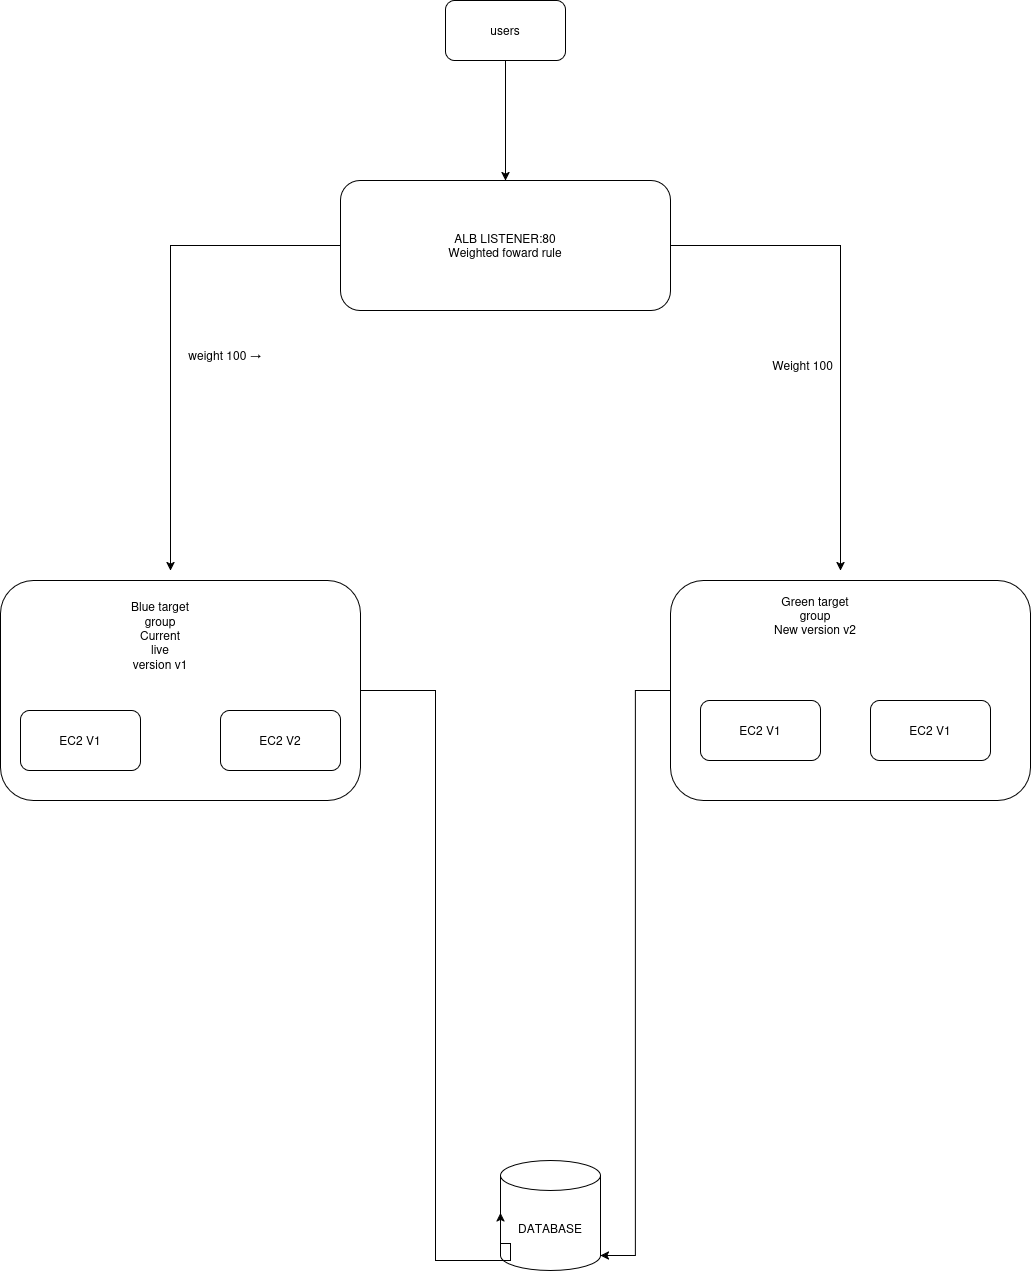

The diagram above was exported from draw.io. Its source (the exported page's mxGraphModel, read from the mxfile embedded in the PNG):
<mxGraphModel dx="1348" dy="795" grid="1" gridSize="10" guides="1" tooltips="1" connect="1" arrows="1" fold="1" page="1" pageScale="1" pageWidth="850" pageHeight="1100" math="0" shadow="0">
  <root>
    <mxCell id="0" />
    <mxCell id="1" parent="0" />
    <mxCell id="FtTMG4rVeJWWVZ4gbI8P-1" parent="1" style="text;html=1;whiteSpace=wrap;strokeColor=none;fillColor=none;align=center;verticalAlign=middle;rounded=0;" value="weight 100 → " vertex="1">
      <mxGeometry height="30" width="90" x="240" y="680" as="geometry" />
    </mxCell>
    <mxCell id="FtTMG4rVeJWWVZ4gbI8P-35" edge="1" parent="1" source="FtTMG4rVeJWWVZ4gbI8P-2" style="edgeStyle=orthogonalEdgeStyle;rounded=0;orthogonalLoop=1;jettySize=auto;html=1;entryX=0.5;entryY=0;entryDx=0;entryDy=0;" target="FtTMG4rVeJWWVZ4gbI8P-4">
      <mxGeometry relative="1" as="geometry" />
    </mxCell>
    <mxCell id="FtTMG4rVeJWWVZ4gbI8P-2" parent="1" style="rounded=1;whiteSpace=wrap;html=1;" value="users" vertex="1">
      <mxGeometry height="60" width="120" x="505" y="340" as="geometry" />
    </mxCell>
    <mxCell id="FtTMG4rVeJWWVZ4gbI8P-33" edge="1" parent="1" source="FtTMG4rVeJWWVZ4gbI8P-4" style="edgeStyle=orthogonalEdgeStyle;rounded=0;orthogonalLoop=1;jettySize=auto;html=1;">
      <mxGeometry relative="1" as="geometry">
        <mxPoint x="230" y="910" as="targetPoint" />
      </mxGeometry>
    </mxCell>
    <mxCell id="FtTMG4rVeJWWVZ4gbI8P-34" edge="1" parent="1" source="FtTMG4rVeJWWVZ4gbI8P-4" style="edgeStyle=orthogonalEdgeStyle;rounded=0;orthogonalLoop=1;jettySize=auto;html=1;">
      <mxGeometry relative="1" as="geometry">
        <mxPoint x="900" y="910" as="targetPoint" />
      </mxGeometry>
    </mxCell>
    <mxCell id="FtTMG4rVeJWWVZ4gbI8P-4" parent="1" style="rounded=1;whiteSpace=wrap;html=1;" value="&lt;div&gt;ALB LISTENER:80&lt;/div&gt;Weighted foward rule" vertex="1">
      <mxGeometry height="130" width="330" x="400" y="520" as="geometry" />
    </mxCell>
    <mxCell id="FtTMG4rVeJWWVZ4gbI8P-11" parent="1" style="rounded=1;whiteSpace=wrap;html=1;" value="" vertex="1">
      <mxGeometry height="220" width="360" x="60" y="920" as="geometry" />
    </mxCell>
    <mxCell id="FtTMG4rVeJWWVZ4gbI8P-13" parent="1" style="text;html=1;whiteSpace=wrap;strokeColor=none;fillColor=none;align=center;verticalAlign=middle;rounded=0;" value="&lt;div&gt;Blue target group&lt;/div&gt;&lt;div&gt;Current live version v1&lt;/div&gt;" vertex="1">
      <mxGeometry height="70" width="60" x="190" y="940" as="geometry" />
    </mxCell>
    <mxCell id="FtTMG4rVeJWWVZ4gbI8P-16" parent="1" style="rounded=1;whiteSpace=wrap;html=1;" value="EC2 V1" vertex="1">
      <mxGeometry height="60" width="120" x="80" y="1050" as="geometry" />
    </mxCell>
    <mxCell id="FtTMG4rVeJWWVZ4gbI8P-21" parent="1" style="rounded=1;whiteSpace=wrap;html=1;" value="EC2 V2" vertex="1">
      <mxGeometry height="60" width="120" x="280" y="1050" as="geometry" />
    </mxCell>
    <mxCell id="FtTMG4rVeJWWVZ4gbI8P-27" parent="1" style="rounded=1;whiteSpace=wrap;html=1;" value="" vertex="1">
      <mxGeometry height="220" width="360" x="730" y="920" as="geometry" />
    </mxCell>
    <mxCell id="FtTMG4rVeJWWVZ4gbI8P-29" parent="1" style="text;html=1;whiteSpace=wrap;strokeColor=none;fillColor=none;align=center;verticalAlign=middle;rounded=0;" value="Green target group&lt;br/&gt;New version v2" vertex="1">
      <mxGeometry height="30" width="90" x="830" y="940" as="geometry" />
    </mxCell>
    <mxCell id="FtTMG4rVeJWWVZ4gbI8P-31" parent="1" style="rounded=1;whiteSpace=wrap;html=1;" value="EC2 V1" vertex="1">
      <mxGeometry height="60" width="120" x="760" y="1040" as="geometry" />
    </mxCell>
    <mxCell id="FtTMG4rVeJWWVZ4gbI8P-32" parent="1" style="rounded=1;whiteSpace=wrap;html=1;" value="EC2 V1" vertex="1">
      <mxGeometry height="60" width="120" x="930" y="1040" as="geometry" />
    </mxCell>
    <mxCell id="FtTMG4rVeJWWVZ4gbI8P-36" parent="1" style="shape=cylinder3;whiteSpace=wrap;html=1;boundedLbl=1;backgroundOutline=1;size=15;" value="DATABASE" vertex="1">
      <mxGeometry height="110" width="100" x="560" y="1500" as="geometry" />
    </mxCell>
    <mxCell id="FtTMG4rVeJWWVZ4gbI8P-37" edge="1" parent="1" source="FtTMG4rVeJWWVZ4gbI8P-27" style="edgeStyle=orthogonalEdgeStyle;rounded=0;orthogonalLoop=1;jettySize=auto;html=1;entryX=1;entryY=1;entryDx=0;entryDy=-15;entryPerimeter=0;" target="FtTMG4rVeJWWVZ4gbI8P-36">
      <mxGeometry relative="1" as="geometry" />
    </mxCell>
    <mxCell id="FtTMG4rVeJWWVZ4gbI8P-38" edge="1" parent="1" source="FtTMG4rVeJWWVZ4gbI8P-11" style="edgeStyle=orthogonalEdgeStyle;rounded=0;orthogonalLoop=1;jettySize=auto;html=1;entryX=0;entryY=0;entryDx=0;entryDy=52.5;entryPerimeter=0;" target="FtTMG4rVeJWWVZ4gbI8P-36">
      <mxGeometry relative="1" as="geometry">
        <Array as="points">
          <mxPoint x="495" y="1030" />
          <mxPoint x="495" y="1600" />
          <mxPoint x="570" y="1600" />
          <mxPoint x="570" y="1583" />
          <mxPoint x="560" y="1583" />
        </Array>
      </mxGeometry>
    </mxCell>
    <mxCell id="FtTMG4rVeJWWVZ4gbI8P-40" parent="1" style="text;html=1;whiteSpace=wrap;strokeColor=none;fillColor=none;align=center;verticalAlign=middle;rounded=0;" value="Weight 100" vertex="1">
      <mxGeometry height="30" width="85" x="820" y="690" as="geometry" />
    </mxCell>
  </root>
</mxGraphModel>